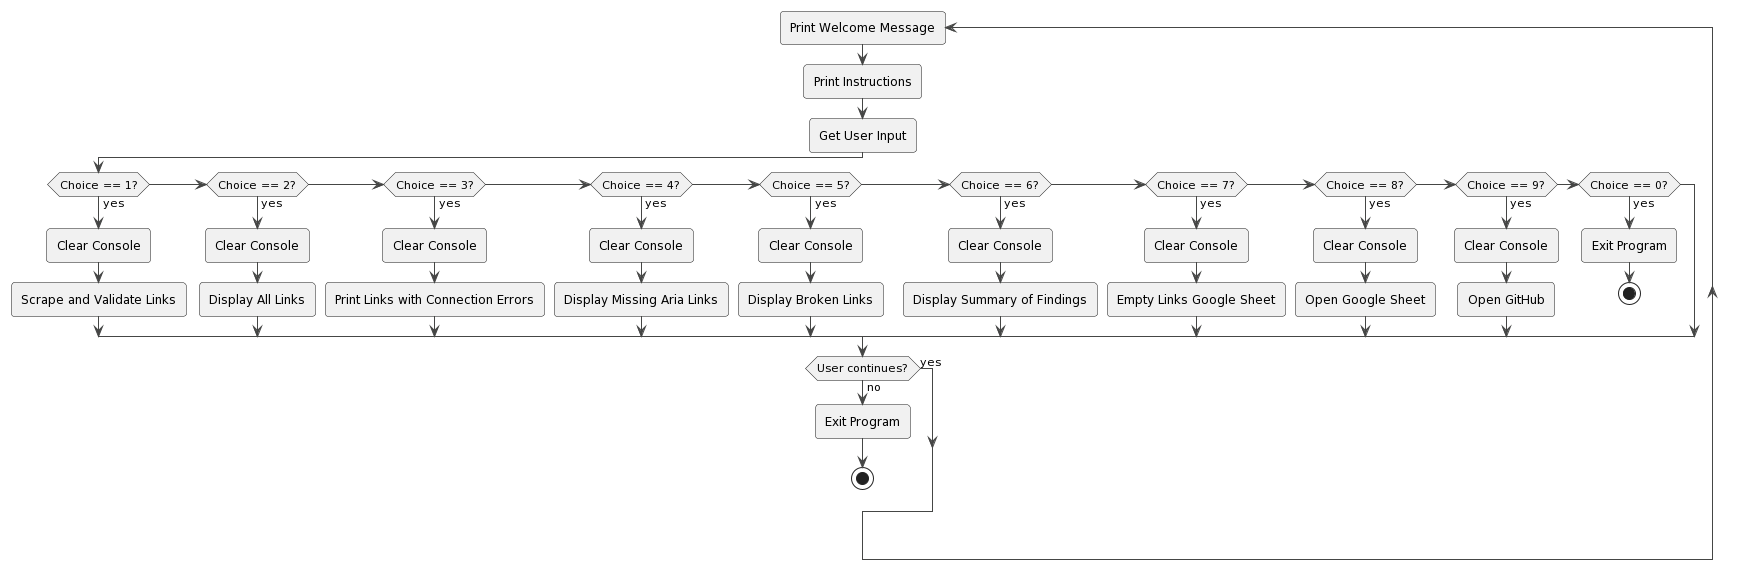

The diagram above was rendered by PlantUML. Its source (embedded in the PNG):
@startuml
!theme vibrant
repeat :Print Welcome Message;
:Print Instructions;
:Get User Input;

if (Choice == 1?) then (yes)
    :Clear Console;
    :Scrape and Validate Links;
else if (Choice == 2?) then (yes)
    :Clear Console;
    :Display All Links;
else if (Choice == 3?) then (yes)
    :Clear Console;
    :Print Links with Connection Errors;
else if (Choice == 4?) then (yes)
    :Clear Console;
    :Display Missing Aria Links;
else if (Choice == 5?) then (yes)
    :Clear Console;
    :Display Broken Links;
else if (Choice == 6?) then (yes)
    :Clear Console;
    :Display Summary of Findings;
else if (Choice == 7?) then (yes)
    :Clear Console;
    :Empty Links Google Sheet;
else if (Choice == 8?) then (yes)
    :Clear Console;
    :Open Google Sheet;
else if (Choice == 9?) then (yes)
    :Clear Console;
    :Open GitHub;
else if (Choice == 0?) then (yes)
    :Exit Program;
    stop;
else
 
endif

if (User continues?) then (yes)

else (no)
    :Exit Program;
    stop;
endif
@enduml